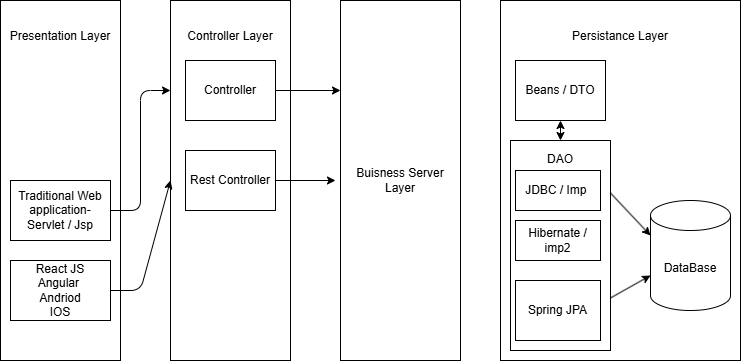

The diagram above was exported from draw.io. Its source (the exported page's mxGraphModel, read from the mxfile embedded in the PNG):
<mxGraphModel dx="1002" dy="633" grid="1" gridSize="10" guides="1" tooltips="1" connect="1" arrows="1" fold="1" page="1" pageScale="1" pageWidth="850" pageHeight="1100" math="0" shadow="0">
  <root>
    <mxCell id="0" />
    <mxCell id="1" parent="0" />
    <mxCell id="2" value="Presentation Layer&lt;div&gt;&lt;font color=&quot;#000000&quot;&gt;&lt;br&gt;&lt;/font&gt;&lt;/div&gt;&lt;div&gt;&lt;font color=&quot;#000000&quot;&gt;&lt;br&gt;&lt;/font&gt;&lt;/div&gt;&lt;div&gt;&lt;font color=&quot;#000000&quot;&gt;&lt;br&gt;&lt;/font&gt;&lt;/div&gt;&lt;div&gt;&lt;font color=&quot;#000000&quot;&gt;&lt;br&gt;&lt;/font&gt;&lt;/div&gt;&lt;div&gt;&lt;font color=&quot;#000000&quot;&gt;&lt;br&gt;&lt;/font&gt;&lt;/div&gt;&lt;div&gt;&lt;font color=&quot;#000000&quot;&gt;&lt;br&gt;&lt;/font&gt;&lt;/div&gt;&lt;div&gt;&lt;font color=&quot;#000000&quot;&gt;&lt;br&gt;&lt;/font&gt;&lt;/div&gt;&lt;div&gt;&lt;font color=&quot;#000000&quot;&gt;&lt;br&gt;&lt;/font&gt;&lt;/div&gt;&lt;div&gt;&lt;font color=&quot;#000000&quot;&gt;&lt;br&gt;&lt;/font&gt;&lt;/div&gt;&lt;div&gt;&lt;font color=&quot;#000000&quot;&gt;&lt;br&gt;&lt;/font&gt;&lt;/div&gt;&lt;div&gt;&lt;font color=&quot;#000000&quot;&gt;&lt;br&gt;&lt;/font&gt;&lt;/div&gt;&lt;div&gt;&lt;font color=&quot;#000000&quot;&gt;&lt;br&gt;&lt;/font&gt;&lt;/div&gt;&lt;div&gt;&lt;font color=&quot;#000000&quot;&gt;&lt;br&gt;&lt;/font&gt;&lt;/div&gt;&lt;div&gt;&lt;font color=&quot;#000000&quot;&gt;&lt;br&gt;&lt;/font&gt;&lt;/div&gt;&lt;div&gt;&lt;font color=&quot;#000000&quot;&gt;&lt;br&gt;&lt;/font&gt;&lt;/div&gt;&lt;div&gt;&lt;font color=&quot;#000000&quot;&gt;&lt;br&gt;&lt;/font&gt;&lt;/div&gt;&lt;div&gt;&lt;font color=&quot;#000000&quot;&gt;&lt;br&gt;&lt;/font&gt;&lt;/div&gt;&lt;div&gt;&lt;font color=&quot;#000000&quot;&gt;&lt;br&gt;&lt;/font&gt;&lt;/div&gt;&lt;div&gt;&lt;font color=&quot;#000000&quot;&gt;&lt;br&gt;&lt;/font&gt;&lt;div&gt;&lt;br&gt;&lt;/div&gt;&lt;/div&gt;" style="rounded=0;whiteSpace=wrap;html=1;" vertex="1" parent="1">
      <mxGeometry x="40" y="160" width="120" height="360" as="geometry" />
    </mxCell>
    <mxCell id="3" value="Controller Layer&lt;div&gt;&lt;br&gt;&lt;/div&gt;&lt;div&gt;&lt;br&gt;&lt;/div&gt;&lt;div&gt;&lt;br&gt;&lt;/div&gt;&lt;div&gt;&lt;br&gt;&lt;/div&gt;&lt;div&gt;&lt;br&gt;&lt;/div&gt;&lt;div&gt;&lt;br&gt;&lt;/div&gt;&lt;div&gt;&lt;br&gt;&lt;/div&gt;&lt;div&gt;&lt;br&gt;&lt;/div&gt;&lt;div&gt;&lt;br&gt;&lt;/div&gt;&lt;div&gt;&lt;br&gt;&lt;/div&gt;&lt;div&gt;&lt;br&gt;&lt;/div&gt;&lt;div&gt;&lt;br&gt;&lt;/div&gt;&lt;div&gt;&lt;br&gt;&lt;/div&gt;&lt;div&gt;&lt;br&gt;&lt;/div&gt;&lt;div&gt;&lt;br&gt;&lt;/div&gt;&lt;div&gt;&lt;br&gt;&lt;/div&gt;&lt;div&gt;&lt;br&gt;&lt;/div&gt;&lt;div&gt;&lt;br&gt;&lt;/div&gt;&lt;div&gt;&lt;br&gt;&lt;/div&gt;&lt;div&gt;&lt;br&gt;&lt;/div&gt;" style="rounded=0;whiteSpace=wrap;html=1;" vertex="1" parent="1">
      <mxGeometry x="210" y="160" width="120" height="360" as="geometry" />
    </mxCell>
    <mxCell id="4" value="Buisness Server Layer" style="rounded=0;whiteSpace=wrap;html=1;" vertex="1" parent="1">
      <mxGeometry x="380" y="160" width="120" height="360" as="geometry" />
    </mxCell>
    <mxCell id="5" value="Persistance Layer&lt;div&gt;&lt;br&gt;&lt;/div&gt;&lt;div&gt;&lt;br&gt;&lt;/div&gt;&lt;div&gt;&lt;br&gt;&lt;/div&gt;&lt;div&gt;&lt;br&gt;&lt;/div&gt;&lt;div&gt;&lt;br&gt;&lt;/div&gt;&lt;div&gt;&lt;br&gt;&lt;/div&gt;&lt;div&gt;&lt;br&gt;&lt;/div&gt;&lt;div&gt;&lt;br&gt;&lt;/div&gt;&lt;div&gt;&lt;br&gt;&lt;/div&gt;&lt;div&gt;&lt;br&gt;&lt;/div&gt;&lt;div&gt;&lt;br&gt;&lt;/div&gt;&lt;div&gt;&lt;br&gt;&lt;/div&gt;&lt;div&gt;&lt;br&gt;&lt;/div&gt;&lt;div&gt;&lt;br&gt;&lt;/div&gt;&lt;div&gt;&lt;br&gt;&lt;/div&gt;&lt;div&gt;&lt;br&gt;&lt;/div&gt;&lt;div&gt;&lt;br&gt;&lt;/div&gt;&lt;div&gt;&lt;br&gt;&lt;/div&gt;&lt;div&gt;&lt;br&gt;&lt;/div&gt;&lt;div&gt;&lt;br&gt;&lt;/div&gt;" style="rounded=0;whiteSpace=wrap;html=1;" vertex="1" parent="1">
      <mxGeometry x="540" y="160" width="240" height="360" as="geometry" />
    </mxCell>
    <mxCell id="19" style="edgeStyle=none;html=1;exitX=1;exitY=0.5;exitDx=0;exitDy=0;entryX=0;entryY=0.25;entryDx=0;entryDy=0;" edge="1" parent="1" source="7" target="3">
      <mxGeometry relative="1" as="geometry">
        <Array as="points">
          <mxPoint x="180" y="370" />
          <mxPoint x="180" y="250" />
        </Array>
      </mxGeometry>
    </mxCell>
    <mxCell id="7" value="Traditional Web application-Servlet / Jsp" style="rounded=0;whiteSpace=wrap;html=1;" vertex="1" parent="1">
      <mxGeometry x="50" y="340" width="100" height="60" as="geometry" />
    </mxCell>
    <mxCell id="20" style="edgeStyle=none;html=1;exitX=1;exitY=0.5;exitDx=0;exitDy=0;entryX=0;entryY=0.5;entryDx=0;entryDy=0;" edge="1" parent="1" source="8" target="3">
      <mxGeometry relative="1" as="geometry">
        <Array as="points">
          <mxPoint x="180" y="450" />
        </Array>
      </mxGeometry>
    </mxCell>
    <mxCell id="8" value="React JS&lt;div&gt;Angular&amp;nbsp;&lt;/div&gt;&lt;div&gt;Andriod&lt;/div&gt;&lt;div&gt;IOS&lt;/div&gt;" style="rounded=0;whiteSpace=wrap;html=1;" vertex="1" parent="1">
      <mxGeometry x="50" y="420" width="100" height="60" as="geometry" />
    </mxCell>
    <mxCell id="9" value="Controller" style="rounded=0;whiteSpace=wrap;html=1;" vertex="1" parent="1">
      <mxGeometry x="225" y="220" width="90" height="60" as="geometry" />
    </mxCell>
    <mxCell id="10" value="Rest Controller" style="rounded=0;whiteSpace=wrap;html=1;" vertex="1" parent="1">
      <mxGeometry x="225" y="310" width="90" height="60" as="geometry" />
    </mxCell>
    <mxCell id="11" value="Beans / DTO" style="rounded=0;whiteSpace=wrap;html=1;" vertex="1" parent="1">
      <mxGeometry x="555" y="220" width="90" height="60" as="geometry" />
    </mxCell>
    <mxCell id="25" style="edgeStyle=none;html=1;exitX=1;exitY=0.75;exitDx=0;exitDy=0;entryX=0;entryY=0;entryDx=0;entryDy=75;entryPerimeter=0;" edge="1" parent="1" source="12" target="16">
      <mxGeometry relative="1" as="geometry" />
    </mxCell>
    <mxCell id="12" value="DAO&lt;div&gt;&lt;br&gt;&lt;/div&gt;&lt;div&gt;&lt;br&gt;&lt;/div&gt;&lt;div&gt;&lt;br&gt;&lt;/div&gt;&lt;div&gt;&lt;br&gt;&lt;/div&gt;&lt;div&gt;&lt;br&gt;&lt;/div&gt;&lt;div&gt;&lt;br&gt;&lt;/div&gt;&lt;div&gt;&lt;br&gt;&lt;/div&gt;&lt;div&gt;&lt;br&gt;&lt;/div&gt;&lt;div&gt;&lt;br&gt;&lt;/div&gt;&lt;div&gt;&lt;br&gt;&lt;/div&gt;&lt;div&gt;&lt;br&gt;&lt;/div&gt;&lt;div&gt;&lt;br&gt;&lt;/div&gt;" style="rounded=0;whiteSpace=wrap;html=1;" vertex="1" parent="1">
      <mxGeometry x="550" y="300" width="100" height="210" as="geometry" />
    </mxCell>
    <mxCell id="13" value="JDBC / Imp&amp;nbsp;&lt;span style=&quot;font-family: monospace; font-size: 0px; text-align: start; text-wrap-mode: nowrap;&quot;&gt;%3CmxGraphModel%3E%3Croot%3E%3CmxCell%20id%3D%220%22%2F%3E%3CmxCell%20id%3D%221%22%20parent%3D%220%22%2F%3E%3CmxCell%20id%3D%222%22%20value%3D%22Controller%22%20style%3D%22rounded%3D0%3BwhiteSpace%3Dwrap%3Bhtml%3D1%3B%22%20vertex%3D%221%22%20parent%3D%221%22%3E%3CmxGeometry%20x%3D%22225%22%20y%3D%22220%22%20width%3D%2290%22%20height%3D%2260%22%20as%3D%22geometry%22%2F%3E%3C%2FmxCell%3E%3C%2Froot%3E%3C%2FmxGraphModel%3E&lt;/span&gt;" style="rounded=0;whiteSpace=wrap;html=1;" vertex="1" parent="1">
      <mxGeometry x="555" y="330" width="85" height="40" as="geometry" />
    </mxCell>
    <mxCell id="14" value="Hibernate / imp2&lt;span style=&quot;font-family: monospace; font-size: 0px; text-align: start; text-wrap-mode: nowrap;&quot;&gt;%3CmxGraphModel%3E%3Croot%3E%3CmxCell%20id%3D%220%22%2F%3E%3CmxCell%20id%3D%221%22%20parent%3D%220%22%2F%3E%3CmxCell%20id%3D%222%22%20value%3D%22JDBC%20%2F%20Imp%26amp%3Bnbsp%3B%26lt%3Bspan%20style%3D%26quot%3Bfont-family%3A%20monospace%3B%20font-size%3A%200px%3B%20text-align%3A%20start%3B%20text-wrap-mode%3A%20nowrap%3B%26quot%3B%26gt%3B%253CmxGraphModel%253E%253Croot%253E%253CmxCell%2520id%253D%25220%2522%252F%253E%253CmxCell%2520id%253D%25221%2522%2520parent%253D%25220%2522%252F%253E%253CmxCell%2520id%253D%25222%2522%2520value%253D%2522Controller%2522%2520style%253D%2522rounded%253D0%253BwhiteSpace%253Dwrap%253Bhtml%253D1%253B%2522%2520vertex%253D%25221%2522%2520parent%253D%25221%2522%253E%253CmxGeometry%2520x%253D%2522225%2522%2520y%253D%2522220%2522%2520width%253D%252290%2522%2520height%253D%252260%2522%2520as%253D%2522geometry%2522%252F%253E%253C%252FmxCell%253E%253C%252Froot%253E%253C%252FmxGraphModel%253E%26lt%3B%2Fspan%26gt%3B%22%20style%3D%22rounded%3D0%3BwhiteSpace%3Dwrap%3Bhtml%3D1%3B%22%20vertex%3D%221%22%20parent%3D%221%22%3E%3CmxGeometry%20x%3D%22555%22%20y%3D%22330%22%20width%3D%2285%22%20height%3D%2260%22%20as%3D%22geometry%22%2F%3E%3C%2FmxCell%3E%3C%2Froot%3E%3C%2FmxGraphModel%3E&lt;/span&gt;" style="rounded=0;whiteSpace=wrap;html=1;" vertex="1" parent="1">
      <mxGeometry x="555" y="380" width="85" height="40" as="geometry" />
    </mxCell>
    <mxCell id="15" value="Spring JPA&lt;span style=&quot;font-family: monospace; font-size: 0px; text-align: start; text-wrap-mode: nowrap;&quot;&gt;%3CmxGraphModel%3E%3Croot%3E%3CmxCell%20id%3D%220%22%2F%3E%3CmxCell%20id%3D%221%22%20parent%3D%220%22%2F%3E%3CmxCell%20id%3D%222%22%20value%3D%22Controller%22%20style%3D%22rounded%3D0%3BwhiteSpace%3Dwrap%3Bhtml%3D1%3B%22%20vertex%3D%221%22%20parent%3D%221%22%3E%3CmxGeometry%20x%3D%22225%22%20y%3D%22220%22%20width%3D%2290%22%20height%3D%2260%22%20as%3D%22geometry%22%2F%3E%3C%2FmxCell%3E%3C%2Froot%3E%3C%2FmxGraphModel%3E&lt;/span&gt;" style="rounded=0;whiteSpace=wrap;html=1;" vertex="1" parent="1">
      <mxGeometry x="555" y="440" width="85" height="60" as="geometry" />
    </mxCell>
    <mxCell id="16" value="DataBase" style="shape=cylinder3;whiteSpace=wrap;html=1;boundedLbl=1;backgroundOutline=1;size=15;" vertex="1" parent="1">
      <mxGeometry x="690" y="360" width="80" height="110" as="geometry" />
    </mxCell>
    <mxCell id="17" value="" style="endArrow=classic;html=1;entryX=0;entryY=0.25;entryDx=0;entryDy=0;" edge="1" parent="1" target="4">
      <mxGeometry width="50" height="50" relative="1" as="geometry">
        <mxPoint x="315" y="250" as="sourcePoint" />
        <mxPoint x="365" y="200" as="targetPoint" />
      </mxGeometry>
    </mxCell>
    <mxCell id="21" value="" style="endArrow=classic;html=1;" edge="1" parent="1">
      <mxGeometry width="50" height="50" relative="1" as="geometry">
        <mxPoint x="315" y="340" as="sourcePoint" />
        <mxPoint x="375" y="340" as="targetPoint" />
      </mxGeometry>
    </mxCell>
    <mxCell id="24" style="edgeStyle=none;html=1;exitX=1;exitY=0.25;exitDx=0;exitDy=0;entryX=0;entryY=0;entryDx=0;entryDy=35;entryPerimeter=0;" edge="1" parent="1" source="12" target="16">
      <mxGeometry relative="1" as="geometry" />
    </mxCell>
    <mxCell id="26" value="" style="endArrow=classic;startArrow=classic;html=1;exitX=0.5;exitY=0;exitDx=0;exitDy=0;entryX=0.5;entryY=1;entryDx=0;entryDy=0;" edge="1" parent="1" source="12" target="11">
      <mxGeometry width="50" height="50" relative="1" as="geometry">
        <mxPoint x="480" y="350" as="sourcePoint" />
        <mxPoint x="530" y="300" as="targetPoint" />
      </mxGeometry>
    </mxCell>
  </root>
</mxGraphModel>